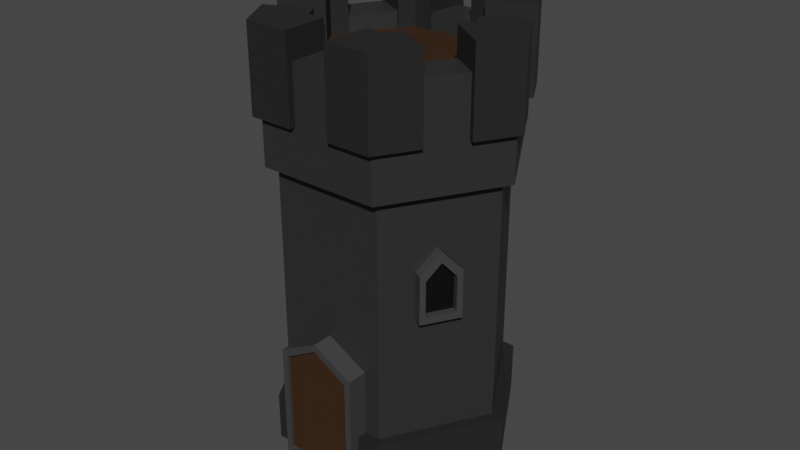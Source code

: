 # Source: Fortress.blend  (saved by Blender 2.81.16; exported with 4.5.12 LTS)
import bpy
from mathutils import Matrix  # noqa: F401  (used for matrix-valued properties, if any)

bpy.ops.wm.read_factory_settings(use_empty=True)
scene = bpy.context.scene
scene.name = 'Scene'

# ---- collections
col_collection = bpy.data.collections.new('Collection'); scene.collection.children.link(col_collection)

# ---- materials (node trees are filled in below, after node groups)
mat_stonemain = bpy.data.materials.new('StoneMain')
mat_stonemain.use_transparent_shadow = False
mat_stonedark = bpy.data.materials.new('StoneDark')
mat_stonedark.use_transparent_shadow = False
mat_stonelight = bpy.data.materials.new('StoneLight')
mat_stonelight.use_transparent_shadow = False
mat_wood = bpy.data.materials.new('Wood')
mat_wood.use_transparent_shadow = False
mat_black = bpy.data.materials.new('Black')
mat_black.use_transparent_shadow = False

# ---- material node trees
mat_stonemain.use_nodes = True; mat_stonemain.node_tree.nodes.clear()
_N = mat_stonemain.node_tree.nodes; _L = mat_stonemain.node_tree.links
n0 = _N.new('ShaderNodeOutputMaterial'); n0.name = 'Material Output'; n0.location = (300, 300)
n1 = _N.new('ShaderNodeBsdfPrincipled'); n1.name = 'Principled BSDF'; n1.location = (10, 300)
n1.distribution = 'GGX'
n1.subsurface_method = 'BURLEY'
n1.inputs[0].default_value = (0.02539, 0.02539, 0.02539, 1.0)
n1.inputs[3].default_value = 1.45
n1.inputs[27].default_value = (0.0, 0.0, 0.0, 1.0)
n1.inputs[28].default_value = 1.0
_L.new(n1.outputs[0], n0.inputs[0])
n0.is_active_output = True
mat_stonedark.use_nodes = True; mat_stonedark.node_tree.nodes.clear()
_N = mat_stonedark.node_tree.nodes; _L = mat_stonedark.node_tree.links
n0 = _N.new('ShaderNodeOutputMaterial'); n0.name = 'Material Output'; n0.location = (300, 300)
n1 = _N.new('ShaderNodeBsdfPrincipled'); n1.name = 'Principled BSDF'; n1.location = (10, 300)
n1.distribution = 'GGX'
n1.subsurface_method = 'BURLEY'
n1.inputs[0].default_value = (0.01692, 0.01692, 0.01692, 1.0)
n1.inputs[3].default_value = 1.45
n1.inputs[27].default_value = (0.0, 0.0, 0.0, 1.0)
n1.inputs[28].default_value = 1.0
_L.new(n1.outputs[0], n0.inputs[0])
n0.is_active_output = True
mat_stonelight.use_nodes = True; mat_stonelight.node_tree.nodes.clear()
_N = mat_stonelight.node_tree.nodes; _L = mat_stonelight.node_tree.links
n0 = _N.new('ShaderNodeOutputMaterial'); n0.name = 'Material Output'; n0.location = (300, 300)
n1 = _N.new('ShaderNodeBsdfPrincipled'); n1.name = 'Principled BSDF'; n1.location = (10, 300)
n1.distribution = 'GGX'
n1.subsurface_method = 'BURLEY'
n1.inputs[0].default_value = (0.04528, 0.04528, 0.04528, 1.0)
n1.inputs[3].default_value = 1.45
n1.inputs[27].default_value = (0.0, 0.0, 0.0, 1.0)
n1.inputs[28].default_value = 1.0
_L.new(n1.outputs[0], n0.inputs[0])
n0.is_active_output = True
mat_wood.use_nodes = True; mat_wood.node_tree.nodes.clear()
_N = mat_wood.node_tree.nodes; _L = mat_wood.node_tree.links
n0 = _N.new('ShaderNodeOutputMaterial'); n0.name = 'Material Output'; n0.location = (300, 300)
n1 = _N.new('ShaderNodeBsdfPrincipled'); n1.name = 'Principled BSDF'; n1.location = (10, 300)
n1.distribution = 'GGX'
n1.subsurface_method = 'BURLEY'
n1.inputs[0].default_value = (0.04203, 0.01812, 0.005983, 1.0)
n1.inputs[3].default_value = 1.45
n1.inputs[27].default_value = (0.0, 0.0, 0.0, 1.0)
n1.inputs[28].default_value = 1.0
_L.new(n1.outputs[0], n0.inputs[0])
n0.is_active_output = True
mat_black.use_nodes = True; mat_black.node_tree.nodes.clear()
_N = mat_black.node_tree.nodes; _L = mat_black.node_tree.links
n0 = _N.new('ShaderNodeOutputMaterial'); n0.name = 'Material Output'; n0.location = (300, 300)
n1 = _N.new('ShaderNodeBsdfPrincipled'); n1.name = 'Principled BSDF'; n1.location = (10, 300)
n1.distribution = 'GGX'
n1.subsurface_method = 'BURLEY'
n1.inputs[0].default_value = (0.0, 0.0, 0.0, 1.0)
n1.inputs[3].default_value = 1.45
n1.inputs[27].default_value = (0.0, 0.0, 0.0, 1.0)
n1.inputs[28].default_value = 1.0
_L.new(n1.outputs[0], n0.inputs[0])
n0.is_active_output = True

# ---- world
world_world = bpy.data.worlds.new('World'); scene.world = world_world
world_world.use_nodes = True; world_world.node_tree.nodes.clear()
_N = world_world.node_tree.nodes; _L = world_world.node_tree.links
n0 = _N.new('ShaderNodeOutputWorld'); n0.name = 'World Output'; n0.location = (300, 300)
n1 = _N.new('ShaderNodeBackground'); n1.name = 'Background'; n1.location = (10, 300)
n1.inputs[0].default_value = (0.05088, 0.05088, 0.05088, 1.0)
_L.new(n1.outputs[0], n0.inputs[0])
n0.is_active_output = True
world_world.color = (0.05088, 0.05088, 0.05088)
world_world.use_sun_shadow = False
world_world.sun_shadow_jitter_overblur = 0.0

# ---- meshes
me_cylinder_001 = bpy.data.meshes.new('Cylinder.001')
me_cylinder_001.from_pydata([(-0.0072, 0.8205, 0.2953), (-0.0072, 0.8205, 2.353), (0.707, 0.4082, 0.2953), (0.707, 0.4082, 2.353), (0.707, -0.4165, 0.2953), (0.707, -0.4165, 2.353), (-0.0072, -0.8288, 0.2953), (-0.0072, -0.8288, 2.353), (-0.7214, -0.4165, 0.2953), (-0.7214, -0.4165, 2.353), (-0.7214, 0.4082, 0.2953), (-0.7214, 0.4082, 2.353), (-0.0072, 0.9084, 0.001864), (-0.0072, 0.9084, 0.3571), (0.7831, 0.4521, 0.001864), (0.7831, 0.4521, 0.3571), (0.7831, -0.4605, 0.001864), (0.7831, -0.4605, 0.3571), (-0.0072, -0.9167, 0.001864), (-0.0072, -0.9167, 0.3571), (-0.7975, -0.4605, 0.001864), (-0.7975, -0.4605, 0.3571), (-0.7975, 0.4521, 0.001864), (-0.7975, 0.4521, 0.3571), (-0.0072, 0.9084, 2.117), (-0.0072, 0.604, 2.878), (0.7831, 0.4521, 2.117), (0.5195, 0.2999, 2.878), (0.7788, -0.4679, 2.117), (0.5195, -0.3082, 2.878), (-0.0072, -0.9167, 2.117), (-0.0072, -0.6123, 2.878), (-0.7975, -0.4605, 2.117), (-0.5339, -0.3082, 2.878), (-0.7975, 0.4521, 2.117), (-0.5339, 0.2999, 2.878), (0.5045, -0.172, 2.463), (0.5045, -0.172, 3.08), (0.5051, -0.2961, 2.463), (0.5051, -0.2961, 3.08), (0.3978, -0.3581, 2.463), (0.3978, -0.3581, 3.08), (0.8292, -0.1712, 3.08), (0.8292, -0.1712, 2.463), (0.8269, -0.5008, 2.462), (0.8269, -0.5008, 3.079), (0.5403, -0.6641, 2.463), (0.5403, -0.6641, 3.08), (0.7831, 0.4521, 2.878), (-0.0072, 0.9084, 2.878), (0.7788, -0.4679, 2.878), (-0.0072, -0.9167, 2.878), (-0.7975, -0.4605, 2.878), (-0.7975, 0.4521, 2.878), (0.5195, 0.2999, 2.76), (-0.0072, 0.604, 2.76), (0.5195, -0.3082, 2.76), (-0.0072, -0.6123, 2.76), (-0.5339, -0.3082, 2.76), (-0.5339, 0.2999, 2.76), (0.3906, 0.3538, 2.463), (0.3906, 0.3538, 3.08), (0.4984, 0.2923, 2.463), (0.4984, 0.2923, 3.08), (0.4985, 0.1684, 2.463), (0.4985, 0.1684, 3.08), (0.5523, 0.6354, 3.08), (0.5523, 0.6354, 2.463), (0.8366, 0.4687, 2.462), (0.8366, 0.4687, 3.079), (0.8347, 0.1389, 2.463), (0.8347, 0.1389, 3.08), (-0.1124, 0.523, 2.463), (-0.1124, 0.523, 3.08), (-0.005231, 0.5856, 2.463), (-0.005231, 0.5856, 3.08), (0.1021, 0.5237, 2.463), (0.1021, 0.5237, 3.08), (-0.2755, 0.8038, 3.08), (-0.2755, 0.8038, 2.463), (0.01116, 0.9667, 2.462), (0.01116, 0.9667, 3.079), (0.2958, 0.8001, 2.463), (0.2958, 0.8001, 3.08), (-0.5157, 0.1685, 2.463), (-0.5157, 0.1685, 3.08), (-0.5163, 0.2926, 2.463), (-0.5163, 0.2926, 3.08), (-0.4091, 0.3547, 2.463), (-0.4091, 0.3547, 3.08), (-0.8404, 0.1677, 3.08), (-0.8404, 0.1677, 2.463), (-0.8381, 0.4973, 2.462), (-0.8381, 0.4973, 3.079), (-0.5516, 0.6606, 2.463), (-0.5516, 0.6606, 3.08), (-0.4132, -0.3641, 2.463), (-0.4132, -0.3641, 3.08), (-0.521, -0.3025, 2.463), (-0.521, -0.3025, 3.08), (-0.5211, -0.1786, 2.463), (-0.5211, -0.1786, 3.08), (-0.5748, -0.6456, 3.08), (-0.5748, -0.6456, 2.463), (-0.8592, -0.4789, 2.462), (-0.8592, -0.4789, 3.079), (-0.8573, -0.1491, 2.463), (-0.8573, -0.1491, 3.08), (0.1044, -0.5309, 2.463), (0.1044, -0.5309, 3.08), (-0.002744, -0.5934, 2.463), (-0.002744, -0.5934, 3.08), (-0.1101, -0.5316, 2.463), (-0.1101, -0.5316, 3.08), (0.2675, -0.8117, 3.08), (0.2675, -0.8117, 2.463), (-0.01913, -0.9745, 2.462), (-0.01913, -0.9745, 3.079), (-0.3038, -0.808, 2.463), (-0.3038, -0.808, 3.08), (0.1953, -0.8872, 0.04045), (0.1953, -0.8872, 0.7995), (-0.1464, -0.385, 0.0006443), (-0.1464, -0.385, 0.8367), (0.6422, -0.6291, 0.04045), (0.6422, -0.6291, 0.7995), (0.3782, -0.08219, 0.0006443), (0.3782, -0.08219, 0.8367), (0.1159, -0.2336, 0.0006443), (0.1159, -0.2336, 1.002), (0.4187, -0.7582, 0.04045), (0.4187, -0.7582, 0.9465), (0.1565, -0.9096, 0.0006443), (0.1565, -0.9096, 0.8367), (0.681, -0.6067, 0.8367), (0.681, -0.6067, 0.0006443), (0.4187, -0.7582, 0.0006443), (0.4187, -0.7582, 1.002), (0.4063, -0.7367, 0.9465), (0.4063, -0.7367, 0.04045), (0.1829, -0.8657, 0.04045), (0.1829, -0.8657, 0.7995), (0.6298, -0.6077, 0.7995), (0.6298, -0.6077, 0.04045), (-0.3723, 0.3572, 1.236), (-0.3723, 0.3572, 1.587), (-0.4835, 0.6317, 1.286), (-0.4835, 0.6317, 1.545), (-0.1183, 0.5039, 1.236), (-0.1183, 0.5039, 1.587), (-0.3005, 0.7374, 1.286), (-0.3005, 0.7374, 1.545), (-0.392, 0.6846, 1.286), (-0.392, 0.6846, 1.66), (-0.2453, 0.4305, 1.236), (-0.2453, 0.4305, 1.738), (-0.519, 0.6112, 1.587), (-0.519, 0.6112, 1.236), (-0.392, 0.6846, 1.236), (-0.392, 0.6846, 1.738), (-0.265, 0.7579, 1.587), (-0.265, 0.7579, 1.236), (-0.3651, 0.638, 1.66), (-0.3651, 0.638, 1.286), (-0.4566, 0.5852, 1.545), (-0.4566, 0.5852, 1.286), (-0.2736, 0.6908, 1.545), (-0.2736, 0.6908, 1.286), (0.4901, 0.1278, 1.236), (0.4901, 0.1278, 1.587), (0.7834, 0.08679, 1.286), (0.7834, 0.08679, 1.545), (0.4901, -0.1655, 1.236), (0.4901, -0.1655, 1.587), (0.7834, -0.1245, 1.286), (0.7834, -0.1245, 1.545), (0.7834, -0.01885, 1.286), (0.7834, -0.01885, 1.66), (0.4901, -0.01885, 1.236), (0.4901, -0.01885, 1.738), (0.7834, 0.1278, 1.587), (0.7834, 0.1278, 1.236), (0.7834, -0.01885, 1.236), (0.7834, -0.01885, 1.738), (0.7834, -0.1655, 1.587), (0.7834, -0.1655, 1.236), (0.7296, -0.01885, 1.66), (0.7296, -0.01885, 1.286), (0.7296, 0.08679, 1.545), (0.7296, 0.08679, 1.286), (0.7296, -0.1245, 1.545), (0.7296, -0.1245, 1.286), (-0.1336, -0.5058, 1.236), (-0.1336, -0.5058, 1.587), (-0.3157, -0.7393, 1.286), (-0.3157, -0.7393, 1.545), (-0.3876, -0.3591, 1.236), (-0.3876, -0.3591, 1.587), (-0.4987, -0.6337, 1.286), (-0.4987, -0.6337, 1.545), (-0.4072, -0.6865, 1.286), (-0.4072, -0.6865, 1.66), (-0.2606, -0.4325, 1.236), (-0.2606, -0.4325, 1.738), (-0.2802, -0.7598, 1.587), (-0.2802, -0.7598, 1.236), (-0.4072, -0.6865, 1.236), (-0.4072, -0.6865, 1.738), (-0.5342, -0.6132, 1.587), (-0.5342, -0.6132, 1.236), (-0.3803, -0.6399, 1.66), (-0.3803, -0.6399, 1.286), (-0.2888, -0.6927, 1.545), (-0.2888, -0.6927, 1.286), (-0.4718, -0.5871, 1.545), (-0.4718, -0.5871, 1.286)], [], [(0, 1, 3, 2), (2, 3, 5, 4), (4, 5, 7, 6), (6, 7, 9, 8), (3, 1, 11, 9, 7, 5), (8, 9, 11, 10), (10, 11, 1, 0), (0, 2, 4, 6, 8, 10), (12, 13, 15, 14), (14, 15, 17, 16), (16, 17, 19, 18), (18, 19, 21, 20), (15, 13, 23, 21, 19, 17), (20, 21, 23, 22), (22, 23, 13, 12), (12, 14, 16, 18, 20, 22), (24, 49, 48, 26), (26, 48, 50, 28), (28, 50, 51, 30), (30, 51, 52, 32), (35, 33, 58, 59), (32, 52, 53, 34), (34, 53, 49, 24), (24, 26, 28, 30, 32, 34), (36, 38, 39, 37), (38, 40, 41, 39), (43, 42, 45, 44), (44, 45, 47, 46), (41, 40, 46, 47), (40, 38, 44, 46), (37, 39, 45, 42), (36, 37, 42, 43), (39, 41, 47, 45), (38, 36, 43, 44), (25, 27, 48, 49), (27, 29, 50, 48), (29, 31, 51, 50), (31, 33, 52, 51), (33, 35, 53, 52), (35, 25, 49, 53), (54, 55, 59, 58, 57, 56), (31, 29, 56, 57), (27, 25, 55, 54), (25, 35, 59, 55), (33, 31, 57, 58), (29, 27, 54, 56), (60, 62, 63, 61), (62, 64, 65, 63), (67, 66, 69, 68), (68, 69, 71, 70), (65, 64, 70, 71), (64, 62, 68, 70), (61, 63, 69, 66), (60, 61, 66, 67), (63, 65, 71, 69), (62, 60, 67, 68), (72, 74, 75, 73), (74, 76, 77, 75), (79, 78, 81, 80), (80, 81, 83, 82), (77, 76, 82, 83), (76, 74, 80, 82), (73, 75, 81, 78), (72, 73, 78, 79), (75, 77, 83, 81), (74, 72, 79, 80), (84, 86, 87, 85), (86, 88, 89, 87), (91, 90, 93, 92), (92, 93, 95, 94), (89, 88, 94, 95), (88, 86, 92, 94), (85, 87, 93, 90), (84, 85, 90, 91), (87, 89, 95, 93), (86, 84, 91, 92), (96, 98, 99, 97), (98, 100, 101, 99), (103, 102, 105, 104), (104, 105, 107, 106), (101, 100, 106, 107), (100, 98, 104, 106), (97, 99, 105, 102), (96, 97, 102, 103), (99, 101, 107, 105), (98, 96, 103, 104), (108, 110, 111, 109), (110, 112, 113, 111), (115, 114, 117, 116), (116, 117, 119, 118), (113, 112, 118, 119), (112, 110, 116, 118), (109, 111, 117, 114), (108, 109, 114, 115), (111, 113, 119, 117), (110, 108, 115, 116), (132, 133, 123, 122), (128, 129, 127, 126), (126, 127, 134, 135), (131, 121, 141, 138), (128, 126, 135, 136), (129, 123, 133, 137), (127, 129, 137, 134), (122, 128, 136, 132), (125, 131, 138, 142), (122, 123, 129, 128), (120, 121, 133, 132), (125, 124, 135, 134), (124, 130, 136, 135), (121, 131, 137, 133), (130, 120, 132, 136), (131, 125, 134, 137), (139, 138, 141, 140), (143, 142, 138, 139), (124, 125, 142, 143), (120, 130, 139, 140), (130, 124, 143, 139), (121, 120, 140, 141), (144, 145, 156, 157), (153, 151, 166, 162), (161, 160, 149, 148), (154, 155, 145, 144), (158, 161, 148, 154), (159, 156, 145, 155), (160, 159, 155, 149), (157, 158, 154, 144), (148, 149, 155, 154), (150, 152, 163, 167), (147, 146, 157, 156), (146, 152, 158, 157), (151, 153, 159, 160), (150, 151, 160, 161), (152, 150, 161, 158), (153, 147, 156, 159), (163, 162, 166, 167), (165, 164, 162, 163), (146, 147, 164, 165), (147, 153, 162, 164), (151, 150, 167, 166), (152, 146, 165, 163), (168, 169, 180, 181), (177, 175, 190, 186), (185, 184, 173, 172), (178, 179, 169, 168), (182, 185, 172, 178), (183, 180, 169, 179), (184, 183, 179, 173), (181, 182, 178, 168), (172, 173, 179, 178), (174, 176, 187, 191), (171, 170, 181, 180), (170, 176, 182, 181), (175, 177, 183, 184), (174, 175, 184, 185), (176, 174, 185, 182), (177, 171, 180, 183), (187, 186, 190, 191), (189, 188, 186, 187), (170, 171, 188, 189), (171, 177, 186, 188), (175, 174, 191, 190), (176, 170, 189, 187), (192, 193, 204, 205), (201, 199, 214, 210), (209, 208, 197, 196), (202, 203, 193, 192), (206, 209, 196, 202), (207, 204, 193, 203), (208, 207, 203, 197), (205, 206, 202, 192), (196, 197, 203, 202), (198, 200, 211, 215), (195, 194, 205, 204), (194, 200, 206, 205), (199, 201, 207, 208), (198, 199, 208, 209), (200, 198, 209, 206), (201, 195, 204, 207), (211, 210, 214, 215), (213, 212, 210, 211), (194, 195, 212, 213), (195, 201, 210, 212), (199, 198, 215, 214), (200, 194, 213, 211)])
me_cylinder_001.polygons.foreach_set('material_index', [0, 0, 0, 0, 0, 0, 0, 0, 1, 1, 1, 1, 1, 1, 1, 1, 0, 0, 0, 0, 0, 0, 0, 0, 1, 1, 1, 1, 1, 1, 1, 1, 1, 1, 0, 0, 0, 0, 0, 0, 3, 0, 0, 0, 0, 0, 1, 1, 1, 1, 1, 1, 1, 1, 1, 1, 1, 1, 1, 1, 1, 1, 1, 1, 1, 1, 1, 1, 1, 1, 1, 1, 1, 1, 1, 1, 1, 1, 1, 1, 1, 1, 1, 1, 1, 1, 1, 1, 1, 1, 1, 1, 1, 1, 1, 1, 2, 2, 2, 2, 2, 2, 2, 2, 2, 2, 2, 2, 2, 2, 2, 2, 3, 3, 2, 2, 2, 2, 2, 2, 2, 2, 2, 2, 2, 2, 2, 2, 2, 2, 2, 2, 2, 2, 4, 4, 2, 2, 2, 2, 2, 2, 2, 2, 2, 2, 2, 2, 2, 2, 2, 2, 2, 2, 2, 2, 4, 4, 2, 2, 2, 2, 2, 2, 2, 2, 2, 2, 2, 2, 2, 2, 2, 2, 2, 2, 2, 2, 4, 4, 2, 2, 2, 2])
_uv = me_cylinder_001.uv_layers.new(name='UVMap')
_uv.uv.foreach_set('vector', [1.0, 0.5, 1.0, 1.0, 0.8333, 1.0, 0.8333, 0.5, 0.8333, 0.5, 0.8333, 1.0, 0.6667, 1.0, 0.6667, 0.5, 0.6667, 0.5, 0.6667, 1.0, 0.5, 1.0, 0.5, 0.5, 0.5, 0.5, 0.5, 1.0, 0.3333, 1.0, 0.3333, 0.5, 0.4578, 0.37, 0.25, 0.49, 0.04215, 0.37, 0.04215, 0.13, 0.25, 0.01, 0.4578, 0.13, 0.3333, 0.5, 0.3333, 1.0, 0.1667, 1.0, 0.1667, 0.5, 0.1667, 0.5, 0.1667, 1.0, -8.941e-08, 1.0, -8.941e-08, 0.5, 0.75, 0.49, 0.9578, 0.37, 0.9578, 0.13, 0.75, 0.01, 0.5422, 0.13, 0.5422, 0.37, 1.0, 0.5, 1.0, 1.0, 0.8333, 1.0, 0.8333, 0.5, 0.8333, 0.5, 0.8333, 1.0, 0.6667, 1.0, 0.6667, 0.5, 0.6667, 0.5, 0.6667, 1.0, 0.5, 1.0, 0.5, 0.5, 0.5, 0.5, 0.5, 1.0, 0.3333, 1.0, 0.3333, 0.5, 0.4578, 0.37, 0.25, 0.49, 0.04215, 0.37, 0.04215, 0.13, 0.25, 0.01, 0.4578, 0.13, 0.3333, 0.5, 0.3333, 1.0, 0.1667, 1.0, 0.1667, 0.5, 0.1667, 0.5, 0.1667, 1.0, -8.941e-08, 1.0, -8.941e-08, 0.5, 0.75, 0.49, 0.9578, 0.37, 0.9578, 0.13, 0.75, 0.01, 0.5422, 0.13, 0.5422, 0.37, 1.0, 0.5, 1.0, 1.0, 0.8333, 1.0, 0.8333, 0.5, 0.8333, 0.5, 0.8333, 1.0, 0.6667, 1.0, 0.6667, 0.5, 0.6667, 0.5, 0.6667, 1.0, 0.5, 1.0, 0.5, 0.5, 0.5, 0.5, 0.5, 1.0, 0.3333, 1.0, 0.3333, 0.5, 0.1115, 0.33, 0.1115, 0.17, 0.1115, 0.17, 0.1115, 0.33, 0.3333, 0.5, 0.3333, 1.0, 0.1667, 1.0, 0.1667, 0.5, 0.1667, 0.5, 0.1667, 1.0, -8.941e-08, 1.0, -8.941e-08, 0.5, 0.75, 0.49, 0.9578, 0.37, 0.9578, 0.13, 0.75, 0.01, 0.5422, 0.13, 0.5422, 0.37, 0.8333, 0.5, 0.6667, 0.5, 0.6667, 1.0, 0.8333, 1.0, 0.6667, 0.5, 0.5, 0.5, 0.5, 1.0, 0.6667, 1.0, 0.8333, 0.5, 0.8333, 1.0, 0.6667, 1.0, 0.6667, 0.5, 0.6667, 0.5, 0.6667, 1.0, 0.5, 1.0, 0.5, 0.5, 0.5, 1.0, 0.5, 0.5, 0.5, 0.5, 0.5, 1.0, 0.5, 0.5, 0.6667, 0.5, 0.6667, 0.5, 0.5, 0.5, 0.8333, 1.0, 0.6667, 1.0, 0.6667, 1.0, 0.8333, 1.0, 0.8333, 0.5, 0.8333, 1.0, 0.8333, 1.0, 0.8333, 0.5, 0.6667, 1.0, 0.5, 1.0, 0.5, 1.0, 0.6667, 1.0, 0.6667, 0.5, 0.8333, 0.5, 0.8333, 0.5, 0.6667, 0.5, 0.25, 0.4099, 0.3885, 0.33, 0.4578, 0.37, 0.25, 0.49, 0.3885, 0.33, 0.3885, 0.17, 0.4578, 0.13, 0.4578, 0.37, 0.3885, 0.17, 0.25, 0.09007, 0.25, 0.01, 0.4578, 0.13, 0.25, 0.09007, 0.1115, 0.17, 0.04215, 0.13, 0.25, 0.01, 0.1115, 0.17, 0.1115, 0.33, 0.04215, 0.37, 0.04215, 0.13, 0.1115, 0.33, 0.25, 0.4099, 0.25, 0.49, 0.04215, 0.37, 0.3885, 0.33, 0.25, 0.4099, 0.1115, 0.33, 0.1115, 0.17, 0.25, 0.09007, 0.3885, 0.17, 0.25, 0.09007, 0.3885, 0.17, 0.3885, 0.17, 0.25, 0.09007, 0.3885, 0.33, 0.25, 0.4099, 0.25, 0.4099, 0.3885, 0.33, 0.25, 0.4099, 0.1115, 0.33, 0.1115, 0.33, 0.25, 0.4099, 0.1115, 0.17, 0.25, 0.09007, 0.25, 0.09007, 0.1115, 0.17, 0.3885, 0.17, 0.3885, 0.33, 0.3885, 0.33, 0.3885, 0.17, 0.8333, 0.5, 0.6667, 0.5, 0.6667, 1.0, 0.8333, 1.0, 0.6667, 0.5, 0.5, 0.5, 0.5, 1.0, 0.6667, 1.0, 0.8333, 0.5, 0.8333, 1.0, 0.6667, 1.0, 0.6667, 0.5, 0.6667, 0.5, 0.6667, 1.0, 0.5, 1.0, 0.5, 0.5, 0.5, 1.0, 0.5, 0.5, 0.5, 0.5, 0.5, 1.0, 0.5, 0.5, 0.6667, 0.5, 0.6667, 0.5, 0.5, 0.5, 0.8333, 1.0, 0.6667, 1.0, 0.6667, 1.0, 0.8333, 1.0, 0.8333, 0.5, 0.8333, 1.0, 0.8333, 1.0, 0.8333, 0.5, 0.6667, 1.0, 0.5, 1.0, 0.5, 1.0, 0.6667, 1.0, 0.6667, 0.5, 0.8333, 0.5, 0.8333, 0.5, 0.6667, 0.5, 0.8333, 0.5, 0.6667, 0.5, 0.6667, 1.0, 0.8333, 1.0, 0.6667, 0.5, 0.5, 0.5, 0.5, 1.0, 0.6667, 1.0, 0.8333, 0.5, 0.8333, 1.0, 0.6667, 1.0, 0.6667, 0.5, 0.6667, 0.5, 0.6667, 1.0, 0.5, 1.0, 0.5, 0.5, 0.5, 1.0, 0.5, 0.5, 0.5, 0.5, 0.5, 1.0, 0.5, 0.5, 0.6667, 0.5, 0.6667, 0.5, 0.5, 0.5, 0.8333, 1.0, 0.6667, 1.0, 0.6667, 1.0, 0.8333, 1.0, 0.8333, 0.5, 0.8333, 1.0, 0.8333, 1.0, 0.8333, 0.5, 0.6667, 1.0, 0.5, 1.0, 0.5, 1.0, 0.6667, 1.0, 0.6667, 0.5, 0.8333, 0.5, 0.8333, 0.5, 0.6667, 0.5, 0.8333, 0.5, 0.6667, 0.5, 0.6667, 1.0, 0.8333, 1.0, 0.6667, 0.5, 0.5, 0.5, 0.5, 1.0, 0.6667, 1.0, 0.8333, 0.5, 0.8333, 1.0, 0.6667, 1.0, 0.6667, 0.5, 0.6667, 0.5, 0.6667, 1.0, 0.5, 1.0, 0.5, 0.5, 0.5, 1.0, 0.5, 0.5, 0.5, 0.5, 0.5, 1.0, 0.5, 0.5, 0.6667, 0.5, 0.6667, 0.5, 0.5, 0.5, 0.8333, 1.0, 0.6667, 1.0, 0.6667, 1.0, 0.8333, 1.0, 0.8333, 0.5, 0.8333, 1.0, 0.8333, 1.0, 0.8333, 0.5, 0.6667, 1.0, 0.5, 1.0, 0.5, 1.0, 0.6667, 1.0, 0.6667, 0.5, 0.8333, 0.5, 0.8333, 0.5, 0.6667, 0.5, 0.8333, 0.5, 0.6667, 0.5, 0.6667, 1.0, 0.8333, 1.0, 0.6667, 0.5, 0.5, 0.5, 0.5, 1.0, 0.6667, 1.0, 0.8333, 0.5, 0.8333, 1.0, 0.6667, 1.0, 0.6667, 0.5, 0.6667, 0.5, 0.6667, 1.0, 0.5, 1.0, 0.5, 0.5, 0.5, 1.0, 0.5, 0.5, 0.5, 0.5, 0.5, 1.0, 0.5, 0.5, 0.6667, 0.5, 0.6667, 0.5, 0.5, 0.5, 0.8333, 1.0, 0.6667, 1.0, 0.6667, 1.0, 0.8333, 1.0, 0.8333, 0.5, 0.8333, 1.0, 0.8333, 1.0, 0.8333, 0.5, 0.6667, 1.0, 0.5, 1.0, 0.5, 1.0, 0.6667, 1.0, 0.6667, 0.5, 0.8333, 0.5, 0.8333, 0.5, 0.6667, 0.5, 0.8333, 0.5, 0.6667, 0.5, 0.6667, 1.0, 0.8333, 1.0, 0.6667, 0.5, 0.5, 0.5, 0.5, 1.0, 0.6667, 1.0, 0.8333, 0.5, 0.8333, 1.0, 0.6667, 1.0, 0.6667, 0.5, 0.6667, 0.5, 0.6667, 1.0, 0.5, 1.0, 0.5, 0.5, 0.5, 1.0, 0.5, 0.5, 0.5, 0.5, 0.5, 1.0, 0.5, 0.5, 0.6667, 0.5, 0.6667, 0.5, 0.5, 0.5, 0.8333, 1.0, 0.6667, 1.0, 0.6667, 1.0, 0.8333, 1.0, 0.8333, 0.5, 0.8333, 1.0, 0.8333, 1.0, 0.8333, 0.5, 0.6667, 1.0, 0.5, 1.0, 0.5, 1.0, 0.6667, 1.0, 0.6667, 0.5, 0.8333, 0.5, 0.8333, 0.5, 0.6667, 0.5, 0.375, 0.0, 0.625, 0.0, 0.625, 0.25, 0.375, 0.25, 0.375, 0.375, 0.625, 0.375, 0.625, 0.5, 0.375, 0.5, 0.375, 0.5, 0.625, 0.5, 0.625, 0.75, 0.375, 0.75, 0.6105, 0.875, 0.6081, 0.9959, 0.6081, 0.9959, 0.6105, 0.875, 0.25, 0.5, 0.375, 0.5, 0.375, 0.75, 0.25, 0.75, 0.75, 0.5, 0.875, 0.5, 0.875, 0.75, 0.75, 0.75, 0.625, 0.5, 0.75, 0.5, 0.75, 0.75, 0.625, 0.75, 0.125, 0.5, 0.25, 0.5, 0.25, 0.75, 0.125, 0.75, 0.6081, 0.7541, 0.6105, 0.875, 0.6105, 0.875, 0.6081, 0.7541, 0.375, 0.25, 0.625, 0.25, 0.625, 0.375, 0.375, 0.375, 0.3919, 0.9959, 0.6081, 0.9959, 0.625, 1.0, 0.375, 1.0, 0.6081, 0.7541, 0.3919, 0.7541, 0.375, 0.75, 0.625, 0.75, 0.3919, 0.7541, 0.3894, 0.875, 0.375, 0.875, 0.375, 0.75, 0.6081, 0.9959, 0.6105, 0.875, 0.625, 0.875, 0.625, 1.0, 0.3894, 0.875, 0.3919, 0.9959, 0.375, 1.0, 0.375, 0.875, 0.6105, 0.875, 0.6081, 0.7541, 0.625, 0.75, 0.625, 0.875, 0.3894, 0.875, 0.6105, 0.875, 0.6081, 0.9959, 0.3919, 0.9959, 0.3919, 0.7541, 0.6081, 0.7541, 0.6105, 0.875, 0.3894, 0.875, 0.3919, 0.7541, 0.6081, 0.7541, 0.6081, 0.7541, 0.3919, 0.7541, 0.3919, 0.9959, 0.3894, 0.875, 0.3894, 0.875, 0.3919, 0.9959, 0.3894, 0.875, 0.3919, 0.7541, 0.3919, 0.7541, 0.3894, 0.875, 0.6081, 0.9959, 0.3919, 0.9959, 0.3919, 0.9959, 0.6081, 0.9959, 0.375, 0.0, 0.625, 0.0, 0.625, 0.25, 0.375, 0.25, 0.5996, 0.375, 0.5907, 0.4926, 0.5907, 0.4926, 0.5996, 0.375, 0.375, 0.5, 0.625, 0.5, 0.625, 0.75, 0.375, 0.75, 0.375, 0.875, 0.625, 0.875, 0.625, 1.0, 0.375, 1.0, 0.25, 0.5, 0.375, 0.5, 0.375, 0.75, 0.25, 0.75, 0.75, 0.5, 0.875, 0.5, 0.875, 0.75, 0.75, 0.75, 0.625, 0.5, 0.75, 0.5, 0.75, 0.75, 0.625, 0.75, 0.125, 0.5, 0.25, 0.5, 0.25, 0.75, 0.125, 0.75, 0.375, 0.75, 0.625, 0.75, 0.625, 0.875, 0.375, 0.875, 0.4091, 0.4926, 0.4, 0.375, 0.4, 0.375, 0.4091, 0.4926, 0.5907, 0.2574, 0.4091, 0.2574, 0.375, 0.25, 0.625, 0.25, 0.4091, 0.2574, 0.4, 0.375, 0.375, 0.375, 0.375, 0.25, 0.5907, 0.4926, 0.5996, 0.375, 0.625, 0.375, 0.625, 0.5, 0.4091, 0.4926, 0.5907, 0.4926, 0.625, 0.5, 0.375, 0.5, 0.4, 0.375, 0.4091, 0.4926, 0.375, 0.5, 0.375, 0.375, 0.5996, 0.375, 0.5907, 0.2574, 0.625, 0.25, 0.625, 0.375, 0.4, 0.375, 0.5996, 0.375, 0.5907, 0.4926, 0.4091, 0.4926, 0.4091, 0.2574, 0.5907, 0.2574, 0.5996, 0.375, 0.4, 0.375, 0.4091, 0.2574, 0.5907, 0.2574, 0.5907, 0.2574, 0.4091, 0.2574, 0.5907, 0.2574, 0.5996, 0.375, 0.5996, 0.375, 0.5907, 0.2574, 0.5907, 0.4926, 0.4091, 0.4926, 0.4091, 0.4926, 0.5907, 0.4926, 0.4, 0.375, 0.4091, 0.2574, 0.4091, 0.2574, 0.4, 0.375, 0.375, 0.0, 0.625, 0.0, 0.625, 0.25, 0.375, 0.25, 0.5996, 0.375, 0.5907, 0.4926, 0.5907, 0.4926, 0.5996, 0.375, 0.375, 0.5, 0.625, 0.5, 0.625, 0.75, 0.375, 0.75, 0.375, 0.875, 0.625, 0.875, 0.625, 1.0, 0.375, 1.0, 0.25, 0.5, 0.375, 0.5, 0.375, 0.75, 0.25, 0.75, 0.75, 0.5, 0.875, 0.5, 0.875, 0.75, 0.75, 0.75, 0.625, 0.5, 0.75, 0.5, 0.75, 0.75, 0.625, 0.75, 0.125, 0.5, 0.25, 0.5, 0.25, 0.75, 0.125, 0.75, 0.375, 0.75, 0.625, 0.75, 0.625, 0.875, 0.375, 0.875, 0.4091, 0.4926, 0.4, 0.375, 0.4, 0.375, 0.4091, 0.4926, 0.5907, 0.2574, 0.4091, 0.2574, 0.375, 0.25, 0.625, 0.25, 0.4091, 0.2574, 0.4, 0.375, 0.375, 0.375, 0.375, 0.25, 0.5907, 0.4926, 0.5996, 0.375, 0.625, 0.375, 0.625, 0.5, 0.4091, 0.4926, 0.5907, 0.4926, 0.625, 0.5, 0.375, 0.5, 0.4, 0.375, 0.4091, 0.4926, 0.375, 0.5, 0.375, 0.375, 0.5996, 0.375, 0.5907, 0.2574, 0.625, 0.25, 0.625, 0.375, 0.4, 0.375, 0.5996, 0.375, 0.5907, 0.4926, 0.4091, 0.4926, 0.4091, 0.2574, 0.5907, 0.2574, 0.5996, 0.375, 0.4, 0.375, 0.4091, 0.2574, 0.5907, 0.2574, 0.5907, 0.2574, 0.4091, 0.2574, 0.5907, 0.2574, 0.5996, 0.375, 0.5996, 0.375, 0.5907, 0.2574, 0.5907, 0.4926, 0.4091, 0.4926, 0.4091, 0.4926, 0.5907, 0.4926, 0.4, 0.375, 0.4091, 0.2574, 0.4091, 0.2574, 0.4, 0.375, 0.375, 0.0, 0.625, 0.0, 0.625, 0.25, 0.375, 0.25, 0.5996, 0.375, 0.5907, 0.4926, 0.5907, 0.4926, 0.5996, 0.375, 0.375, 0.5, 0.625, 0.5, 0.625, 0.75, 0.375, 0.75, 0.375, 0.875, 0.625, 0.875, 0.625, 1.0, 0.375, 1.0, 0.25, 0.5, 0.375, 0.5, 0.375, 0.75, 0.25, 0.75, 0.75, 0.5, 0.875, 0.5, 0.875, 0.75, 0.75, 0.75, 0.625, 0.5, 0.75, 0.5, 0.75, 0.75, 0.625, 0.75, 0.125, 0.5, 0.25, 0.5, 0.25, 0.75, 0.125, 0.75, 0.375, 0.75, 0.625, 0.75, 0.625, 0.875, 0.375, 0.875, 0.4091, 0.4926, 0.4, 0.375, 0.4, 0.375, 0.4091, 0.4926, 0.5907, 0.2574, 0.4091, 0.2574, 0.375, 0.25, 0.625, 0.25, 0.4091, 0.2574, 0.4, 0.375, 0.375, 0.375, 0.375, 0.25, 0.5907, 0.4926, 0.5996, 0.375, 0.625, 0.375, 0.625, 0.5, 0.4091, 0.4926, 0.5907, 0.4926, 0.625, 0.5, 0.375, 0.5, 0.4, 0.375, 0.4091, 0.4926, 0.375, 0.5, 0.375, 0.375, 0.5996, 0.375, 0.5907, 0.2574, 0.625, 0.25, 0.625, 0.375, 0.4, 0.375, 0.5996, 0.375, 0.5907, 0.4926, 0.4091, 0.4926, 0.4091, 0.2574, 0.5907, 0.2574, 0.5996, 0.375, 0.4, 0.375, 0.4091, 0.2574, 0.5907, 0.2574, 0.5907, 0.2574, 0.4091, 0.2574, 0.5907, 0.2574, 0.5996, 0.375, 0.5996, 0.375, 0.5907, 0.2574, 0.5907, 0.4926, 0.4091, 0.4926, 0.4091, 0.4926, 0.5907, 0.4926, 0.4, 0.375, 0.4091, 0.2574, 0.4091, 0.2574, 0.4, 0.375])
me_cylinder_001.materials.append(mat_stonemain)
me_cylinder_001.materials.append(mat_stonedark)
me_cylinder_001.materials.append(mat_stonelight)
me_cylinder_001.materials.append(mat_wood)
me_cylinder_001.materials.append(mat_black)
me_cylinder_001.use_remesh_fix_poles = True
me_cylinder_001.use_remesh_preserve_attributes = False
me_cylinder_001.use_mirror_vertex_groups = False
me_cylinder_001.update()

# ---- objects
ob_cylinder_001 = bpy.data.objects.new('Cylinder.001', me_cylinder_001)

# ---- transforms, parenting, visibility, modifiers, constraints
ob_cylinder_001.location = (0.0, 2.328e-10, 0.0)
ob_cylinder_001.rotation_euler = (0.0, -0.0, -0.5236)
ob_cylinder_001.scale = (0.864, 0.864, 0.864)
ob_cylinder_001.lineart.crease_threshold = 0.0

# ---- collection membership
col_collection.objects.link(ob_cylinder_001)

# ---- scene / render settings (as saved in the file)
scene.frame_start = 1; scene.frame_end = 250; scene.frame_set(1)
scene.render.engine = 'BLENDER_EEVEE_NEXT'
scene.cycles.use_denoising = False
scene.cycles.samples = 128
scene.cycles.sampling_pattern = 'TABULATED_SOBOL'
scene.cycles.use_adaptive_sampling = False
scene.cycles.use_light_tree = False
scene.view_settings.view_transform = 'Filmic'
bpy.context.view_layer.update()

# ---- added for rendering (the .blend has no active camera and no usable light): camera, sun
cam_auto = bpy.data.cameras.new('AutoCamera')
cam_auto.lens = 50.0
cam_auto.sensor_width = 36.0
cam_auto.clip_end = 1000.0
ob_auto_camera = bpy.data.objects.new('AutoCamera', cam_auto)
scene.collection.objects.link(ob_auto_camera)
ob_auto_camera.location = (3.72484, -4.48006, 4.31891)
ob_auto_camera.rotation_euler = (1.09748, -7.21219e-08, 0.694738)
scene.camera = ob_auto_camera
light_auto_sun = bpy.data.lights.new('AutoSun', 'SUN')
light_auto_sun.energy = 3.0
light_auto_sun.angle = 0.0523599
ob_auto_sun = bpy.data.objects.new('AutoSun', light_auto_sun)
scene.collection.objects.link(ob_auto_sun)
ob_auto_sun.rotation_euler = (0.872665, 0.174533, 0.523599)
bpy.context.view_layer.update()
